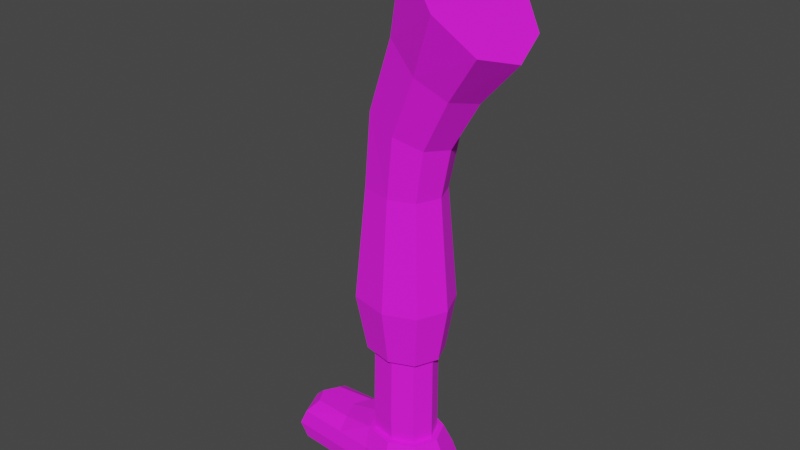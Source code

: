 # Source: Leg.blend  (saved by Blender 4.4.32; exported with 4.5.12 LTS)
import bpy
from mathutils import Matrix  # noqa: F401  (used for matrix-valued properties, if any)

bpy.ops.wm.read_factory_settings(use_empty=True)
scene = bpy.context.scene
scene.name = 'Scene'

# ---- collections
col_collection = bpy.data.collections.new('Collection'); scene.collection.children.link(col_collection)

# ---- images (referenced by path relative to the original .blend; pixels are not part of the script)
import os
ASSET_DIR = os.environ.get("B2B_ASSET_DIR", "")  # directory of the original .blend (textures are referenced by path, not embedded)
HERE = os.path.dirname(os.path.abspath(__file__))  # packed textures are extracted next to this script under _unpacked/

def load_image(name, relpath, width, height, colorspace="sRGB"):
    """Load a texture the original file referenced (path relative to the .blend, or extracted next to this script)."""
    p = next((c for c in (os.path.join(HERE, relpath), os.path.join(ASSET_DIR, relpath)) if relpath and os.path.exists(c)), "")
    if p:
        img = bpy.data.images.load(p, check_existing=True)
        img.name = name
    else:  # same state as the original file: an image datablock whose file is absent (Cycles renders it pink)
        img = bpy.data.images.new(name, width, height)
        img.source = "FILE"
        img.filepath = "//" + (relpath or name)
    img.colorspace_settings.name = colorspace
    return img
img_maincharactercolourpalette_png = load_image('MainCharacterColourPalette.png', 'MainCharacterColourPalette.png', 1024, 1024, 'sRGB')

# ---- materials (node trees are filled in below, after node groups)
mat_maincharacter = bpy.data.materials.new('MainCharacter')

# ---- material node trees
mat_maincharacter.use_nodes = True; mat_maincharacter.node_tree.nodes.clear()
_N = mat_maincharacter.node_tree.nodes; _L = mat_maincharacter.node_tree.links
n0 = _N.new('ShaderNodeBsdfPrincipled'); n0.name = 'Principled BSDF'; n0.location = (10, 300)
n0.inputs[2].default_value = 0.9252
n1 = _N.new('ShaderNodeOutputMaterial'); n1.name = 'Material Output'; n1.location = (300, 300)
n2 = _N.new('ShaderNodeTexImage'); n2.name = 'Image Texture'; n2.location = (-280, 280)
n2.image = img_maincharactercolourpalette_png
n2.interpolation = 'Closest'
_L.new(n0.outputs[0], n1.inputs[0])
_L.new(n2.outputs[0], n0.inputs[0])
n1.is_active_output = True

# ---- world
world_world = bpy.data.worlds.new('World'); scene.world = world_world
world_world.use_nodes = True; world_world.node_tree.nodes.clear()
_N = world_world.node_tree.nodes; _L = world_world.node_tree.links
n0 = _N.new('ShaderNodeOutputWorld'); n0.name = 'World Output'; n0.location = (300, 300)
n1 = _N.new('ShaderNodeBackground'); n1.name = 'Background'; n1.location = (10, 300)
n1.inputs[0].default_value = (0.05088, 0.05088, 0.05088, 1.0)
_L.new(n1.outputs[0], n0.inputs[0])
n0.is_active_output = True
world_world.color = (0.05088, 0.05088, 0.05088)
world_world.use_sun_shadow = False
world_world.sun_shadow_jitter_overblur = 0.0

# ---- meshes
me_cylinder = bpy.data.meshes.new('Cylinder')
me_cylinder.from_pydata([(-2.55, 0.005605, -8.523), (-2.33, 0.6377, -8.523), (-2.55, 0.005605, -12.21), (-2.55, 0.005605, -10.78), (-2.33, -0.6265, -8.523), (-1.585, -0.793, -8.523), (-0.9956, -0.549, -8.523), (-0.7659, 0.005605, -8.523), (-0.9956, 0.5602, -8.523), (-3.521, 0.005605, -12.21), (-3.434, 0.005605, -11.0), (-1.585, 0.8042, -8.523), (-1.521, 0.005605, -12.21), (-1.585, 0.8042, -10.78), (-1.55, 1.006, -11.24), (-0.9956, 0.5602, -10.78), (-0.8431, 0.7127, -11.24), (-0.7659, 0.005605, -10.78), (-0.5502, 0.005605, -11.24), (-0.9956, -0.549, -10.78), (-0.8431, -0.7015, -11.24), (-1.585, -0.793, -10.78), (-1.55, -0.9944, -11.24), (-2.33, -0.6265, -10.78), (-2.257, -0.8361, -11.24), (-2.257, 0.8473, -11.24), (-2.33, 0.6377, -10.78), (-4.211, -0.3718, -11.04), (-4.346, -0.7015, -11.24), (-4.423, 0.005605, -11.04), (-4.639, 0.005605, -11.24), (-4.211, 0.383, -11.04), (-4.346, 0.7127, -11.24), (-3.142, 0.7903, -11.24), (-3.22, 0.4622, -11.0), (-3.22, -0.451, -11.0), (-3.142, -0.7791, -11.24), (-1.521, 0.7002, -12.21), (-1.55, 1.006, -12.02), (-0.8431, 0.7127, -12.02), (-0.981, 0.4766, -12.21), (-0.5502, 0.005605, -12.02), (-0.786, 0.005605, -12.21), (-0.8431, -0.7015, -12.02), (-0.981, -0.4654, -12.21), (-1.55, -0.9944, -12.02), (-1.521, -0.689, -12.21), (-2.257, -0.8361, -12.02), (-2.374, -0.4987, -12.21), (-2.374, 0.5099, -12.21), (-2.257, 0.8473, -12.02), (-4.252, -0.3792, -12.21), (-4.346, -0.7015, -12.02), (-4.639, 0.005605, -12.02), (-4.411, 0.005605, -12.21), (-4.252, 0.3904, -12.21), (-4.346, 0.7127, -12.02), (-3.142, 0.7903, -12.02), (-3.356, 0.4476, -12.21), (-3.142, -0.7791, -12.02), (-3.356, -0.4364, -12.21), (-2.238, 0.9198, -11.63), (-1.47, 1.092, -11.63), (-0.7021, 0.7736, -11.63), (-0.384, 0.005605, -11.63), (-0.7021, -0.7624, -11.63), (-1.47, -1.08, -11.63), (-2.238, -0.9085, -11.63), (-3.198, -0.8466, -11.63), (-3.198, 0.8579, -11.63), (-4.506, -0.7624, -11.63), (-4.824, 0.005605, -11.63), (-4.506, 0.7736, -11.63), (-2.55, 0.005605, -4.474), (-2.33, -0.6265, -4.474), (-2.33, 0.6377, -4.474), (-1.585, 0.8042, -4.474), (-1.585, -0.793, -4.474), (-0.9956, -0.549, -4.474), (-0.9956, 0.5602, -4.474), (-0.7659, 0.005605, -4.474), (-2.343, 0.02207, -2.566), (-2.122, -0.6826, -2.661), (-2.122, 0.7267, -2.661), (-1.373, 0.9124, -2.981), (-1.373, -0.8682, -2.981), (-0.7814, -0.5962, -3.234), (-0.7814, 0.6404, -3.234), (-0.5506, 0.02207, -3.332), (-1.146, 0.0, 1.269), (-0.8757, -1.161, 0.9693), (-0.8757, 1.161, 0.9693), (0.04225, 1.466, -0.04676), (0.04225, -1.466, -0.04676), (0.7673, -1.018, -0.8493), (0.7673, 1.018, -0.8493), (1.05, 0.0, -1.162), (-0.5321, 0.005605, -7.165), (-0.8231, -0.6969, -7.165), (-0.8231, 0.7081, -7.165), (-2.514, -0.7951, -7.165), (-2.792, 0.005605, -7.165), (-1.569, -1.006, -7.165), (-2.514, 0.8063, -7.165), (-1.569, 1.017, -7.165), (-2.203, 0.5212, -10.78), (-2.203, 0.5212, -8.523), (-1.115, -0.4468, -8.523), (-1.115, -0.4468, -10.78), (-2.383, 0.005605, -8.523), (-2.383, 0.005605, -10.78), (-2.203, -0.51, -10.78), (-2.203, -0.51, -8.523), (-1.115, 0.458, -10.78), (-1.115, 0.458, -8.523), (-1.595, 0.657, -8.523), (-1.595, -0.6458, -10.78), (-1.595, -0.6458, -8.523), (-1.595, 0.657, -10.78), (-0.9273, 0.005605, -8.523), (-0.9273, 0.005605, -10.78), (-2.232, 0.5338, -10.26), (-1.117, -0.4578, -10.26), (-2.416, 0.005605, -10.26), (-2.232, -0.5226, -10.26), (-1.117, 0.469, -10.26), (-1.609, -0.6617, -10.26), (-1.609, 0.6729, -10.26), (-0.9247, 0.005605, -10.26), (-1.429, -0.8452, -0.9235), (-1.652, -0.008956, -0.7513), (0.1602, -0.008956, -2.148), (-0.07315, -0.7427, -1.968), (-0.07315, 0.7248, -1.968), (-0.6713, -1.066, -1.507), (-1.429, 0.8273, -0.9235), (-0.6713, 1.048, -1.507), (0.4701, 0.0, -0.5204), (-0.4701, 0.0, 0.5204)], [], [(62, 14, 16, 63), (65, 20, 22, 66), (66, 22, 24, 67), (2, 48, 60, 9), (49, 2, 9, 58), (69, 57, 56, 72), (63, 16, 18, 64), (98, 97, 80, 78), (64, 18, 20, 65), (61, 25, 14, 62), (35, 10, 29, 27), (10, 34, 31, 29), (58, 9, 54, 55), (71, 30, 32, 72), (37, 40, 42, 12), (68, 36, 28, 70), (67, 24, 36, 68), (9, 60, 51, 54), (23, 3, 10, 35), (3, 26, 34, 10), (70, 28, 30, 71), (61, 50, 57, 69), (16, 14, 13, 15), (18, 16, 15, 17), (20, 18, 17, 19), (22, 20, 19, 21), (24, 22, 21, 23), (14, 25, 26, 13), (30, 28, 27, 29), (32, 30, 29, 31), (34, 26, 25, 33), (36, 24, 23, 35), (31, 34, 33, 32), (28, 36, 35, 27), (6, 5, 117, 107), (19, 17, 120, 108), (1, 11, 115, 106), (23, 21, 116, 111), (3, 23, 111, 110), (4, 0, 109, 112), (26, 3, 110, 105), (17, 15, 113, 120), (38, 39, 40, 37), (39, 41, 42, 40), (41, 43, 44, 42), (43, 45, 46, 44), (45, 47, 48, 46), (58, 55, 56, 57), (50, 38, 37, 49), (52, 53, 54, 51), (53, 56, 55, 54), (60, 48, 47, 59), (49, 58, 57, 50), (51, 60, 59, 52), (12, 42, 44, 46), (49, 37, 12, 2), (2, 12, 46, 48), (25, 61, 69, 33), (52, 70, 71, 53), (47, 67, 68, 59), (59, 68, 70, 52), (53, 71, 72, 56), (50, 61, 62, 38), (41, 64, 65, 43), (39, 63, 64, 41), (33, 69, 72, 32), (45, 66, 67, 47), (43, 65, 66, 45), (38, 62, 63, 39), (80, 88, 86, 78), (97, 99, 79, 80), (101, 100, 74, 73), (100, 102, 77, 74), (103, 101, 73, 75), (99, 104, 76, 79), (104, 103, 75, 76), (102, 98, 78, 77), (76, 84, 87, 79), (80, 79, 87, 88), (77, 85, 82, 74), (75, 83, 84, 76), (78, 86, 85, 77), (73, 81, 83, 75), (130, 129, 90, 89), (138, 89, 90), (132, 131, 96, 94), (131, 133, 95, 96), (129, 134, 93, 90), (136, 135, 91, 92), (133, 136, 92, 95), (134, 132, 94, 93), (135, 130, 89, 91), (5, 6, 98, 102), (11, 1, 103, 104), (8, 11, 104, 99), (1, 0, 101, 103), (4, 5, 102, 100), (0, 4, 100, 101), (7, 8, 99, 97), (6, 7, 97, 98), (128, 125, 114, 119), (123, 124, 112, 109), (124, 126, 117, 112), (122, 128, 119, 107), (127, 121, 106, 115), (121, 123, 109, 106), (125, 127, 115, 114), (126, 122, 107, 117), (0, 1, 106, 109), (15, 13, 118, 113), (13, 26, 105, 118), (8, 7, 119, 114), (11, 8, 114, 115), (21, 19, 108, 116), (5, 4, 112, 117), (7, 6, 107, 119), (116, 108, 122, 126), (113, 118, 127, 125), (105, 110, 123, 121), (118, 105, 121, 127), (108, 120, 128, 122), (111, 116, 126, 124), (110, 111, 124, 123), (120, 113, 125, 128), (74, 82, 81, 73), (83, 81, 130, 135), (85, 86, 132, 134), (87, 84, 136, 133), (84, 83, 135, 136), (82, 85, 134, 129), (88, 87, 133, 131), (86, 88, 131, 132), (81, 82, 129, 130), (92, 91, 89, 138), (96, 95, 137), (96, 137, 93, 94), (95, 92, 138, 137), (137, 138, 90, 93)])
_uv = me_cylinder.uv_layers.new(name='UVMap')
_uv.uv.foreach_set('vector', [0.397, 0.571, 0.3866, 0.621, 0.4779, 0.621, 0.496, 0.571, 0.496, 0.571, 0.4779, 0.621, 0.3866, 0.621, 0.397, 0.571, 0.397, 0.571, 0.3866, 0.621, 0.2954, 0.621, 0.2979, 0.571, 0.2621, 0.8836, 0.2803, 0.8315, 0.1788, 0.8379, 0.1618, 0.8836, 0.2803, 0.9357, 0.2621, 0.8836, 0.1618, 0.8836, 0.1788, 0.9293, 0.174, 0.571, 0.1813, 0.5209, 0.02596, 0.5209, 0.00527, 0.571, 0.4475, 0.571, 0.4397, 0.621, 0.3484, 0.621, 0.3484, 0.571, 0.6755, 0.7084, 0.7444, 0.7084, 0.7444, 0.9722, 0.69, 0.9722, 0.3484, 0.571, 0.3484, 0.621, 0.2572, 0.621, 0.2494, 0.571, 0.2979, 0.571, 0.2954, 0.621, 0.3866, 0.621, 0.397, 0.571, 0.1929, 0.8364, 0.1707, 0.8836, 0.0685, 0.8836, 0.09041, 0.8446, 0.1707, 0.8836, 0.1929, 0.9308, 0.09041, 0.9226, 0.0685, 0.8836, 0.1788, 0.9293, 0.1618, 0.8836, 0.06973, 0.8836, 0.08621, 0.9234, 0.3484, 0.571, 0.3484, 0.621, 0.4397, 0.621, 0.4475, 0.571, 0.3685, 0.9554, 0.4243, 0.9323, 0.4445, 0.8836, 0.3685, 0.8836, 0.174, 0.571, 0.1813, 0.621, 0.02596, 0.621, 0.00527, 0.571, 0.2979, 0.571, 0.2954, 0.621, 0.1813, 0.621, 0.174, 0.571, 0.1618, 0.8836, 0.1788, 0.8379, 0.08621, 0.8438, 0.06973, 0.8836, 0.2848, 0.8183, 0.2621, 0.8836, 0.1707, 0.8836, 0.1929, 0.8364, 0.2621, 0.8836, 0.2848, 0.9489, 0.1929, 0.9308, 0.1707, 0.8836, 0.2494, 0.571, 0.2572, 0.621, 0.3484, 0.621, 0.3484, 0.571, 0.2979, 0.571, 0.2954, 0.5209, 0.1813, 0.5209, 0.174, 0.571, 0.4883, 0.5111, 0.3727, 0.5111, 0.367, 0.587, 0.4634, 0.587, 0.3242, 0.5111, 0.4399, 0.5111, 0.4149, 0.587, 0.3242, 0.587, 0.2086, 0.5111, 0.3242, 0.5111, 0.3242, 0.587, 0.2335, 0.587, 0.3727, 0.5111, 0.4883, 0.5111, 0.4634, 0.587, 0.367, 0.587, 0.257, 0.5111, 0.3727, 0.5111, 0.367, 0.587, 0.2451, 0.587, 0.3727, 0.5111, 0.257, 0.5111, 0.2451, 0.587, 0.367, 0.587, 0.02771, 0.8289, 0.07561, 0.7132, 0.09764, 0.7671, 0.06299, 0.8289, 0.07561, 0.9445, 0.02771, 0.8289, 0.06299, 0.8289, 0.09764, 0.8906, 0.0996, 0.5504, 0.2451, 0.587, 0.257, 0.5111, 0.1124, 0.5111, 0.1124, 0.5111, 0.257, 0.5111, 0.2451, 0.587, 0.0996, 0.5504, 0.09764, 0.8906, 0.2598, 0.9035, 0.2726, 0.9572, 0.07561, 0.9445, 0.07561, 0.7132, 0.2726, 0.7005, 0.2598, 0.7542, 0.09764, 0.7671, 0.8278, 0.5218, 0.77, 0.4979, 0.769, 0.5123, 0.8161, 0.5318, 0.4228, 0.8263, 0.4465, 0.8836, 0.4298, 0.8836, 0.4105, 0.8368, 0.6969, 0.6382, 0.77, 0.6545, 0.769, 0.6401, 0.7093, 0.6267, 0.2848, 0.8183, 0.3619, 0.801, 0.3608, 0.8163, 0.2979, 0.8303, 0.2621, 0.8836, 0.2848, 0.8183, 0.2979, 0.8303, 0.2794, 0.8836, 0.6969, 0.5142, 0.6753, 0.5762, 0.6917, 0.5762, 0.7093, 0.5256, 0.2848, 0.9489, 0.2621, 0.8836, 0.2794, 0.8836, 0.2979, 0.9369, 0.4465, 0.8836, 0.4228, 0.9409, 0.4105, 0.9304, 0.4298, 0.8836, 0.3655, 0.987, 0.4385, 0.9567, 0.4243, 0.9323, 0.3685, 0.9554, 0.4385, 0.9567, 0.4688, 0.8836, 0.4445, 0.8836, 0.4243, 0.9323, 0.4688, 0.8836, 0.4385, 0.8105, 0.4243, 0.8349, 0.4445, 0.8836, 0.4385, 0.8105, 0.3655, 0.7802, 0.3685, 0.8118, 0.4243, 0.8349, 0.3655, 0.7802, 0.2924, 0.7966, 0.2803, 0.8315, 0.3685, 0.8118, 0.1788, 0.9293, 0.08621, 0.9234, 0.07649, 0.9567, 0.201, 0.9647, 0.2924, 0.9706, 0.3655, 0.987, 0.3685, 0.9554, 0.2803, 0.9357, 0.07649, 0.8105, 0.04621, 0.8836, 0.06973, 0.8836, 0.08621, 0.8438, 0.04621, 0.8836, 0.07649, 0.9567, 0.08621, 0.9234, 0.06973, 0.8836, 0.1788, 0.8379, 0.2803, 0.8315, 0.2924, 0.7966, 0.201, 0.8025, 0.2803, 0.9357, 0.1788, 0.9293, 0.201, 0.9647, 0.2924, 0.9706, 0.08621, 0.8438, 0.1788, 0.8379, 0.201, 0.8025, 0.07649, 0.8105, 0.3685, 0.8836, 0.4445, 0.8836, 0.4243, 0.8349, 0.3685, 0.8118, 0.2803, 0.9357, 0.3685, 0.9554, 0.3685, 0.8836, 0.2621, 0.8836, 0.2621, 0.8836, 0.3685, 0.8836, 0.3685, 0.8118, 0.2803, 0.8315, 0.2954, 0.621, 0.2979, 0.571, 0.174, 0.571, 0.1813, 0.621, 0.2572, 0.5209, 0.2494, 0.571, 0.3484, 0.571, 0.3484, 0.5209, 0.2954, 0.5209, 0.2979, 0.571, 0.174, 0.571, 0.1813, 0.5209, 0.1813, 0.5209, 0.174, 0.571, 0.00527, 0.571, 0.02596, 0.5209, 0.3484, 0.5209, 0.3484, 0.571, 0.4475, 0.571, 0.4397, 0.5209, 0.2954, 0.5209, 0.2979, 0.571, 0.397, 0.571, 0.3866, 0.5209, 0.3484, 0.5209, 0.3484, 0.571, 0.2494, 0.571, 0.2572, 0.5209, 0.4397, 0.5209, 0.4475, 0.571, 0.3484, 0.571, 0.3484, 0.5209, 0.1813, 0.621, 0.174, 0.571, 0.00527, 0.571, 0.02596, 0.621, 0.3866, 0.5209, 0.397, 0.571, 0.2979, 0.571, 0.2954, 0.5209, 0.4779, 0.5209, 0.496, 0.571, 0.397, 0.571, 0.3866, 0.5209, 0.3866, 0.5209, 0.397, 0.571, 0.496, 0.571, 0.4779, 0.5209, 0.7196, 0.5065, 0.721, 0.6021, 0.6693, 0.6103, 0.6732, 0.5065, 0.7444, 0.7084, 0.8133, 0.7084, 0.7988, 0.9722, 0.7444, 0.9722, 0.7444, 0.7084, 0.6659, 0.7084, 0.6824, 0.9722, 0.7444, 0.9722, 0.6789, 0.7084, 0.7715, 0.7084, 0.77, 0.9722, 0.6969, 0.9722, 0.8229, 0.7084, 0.7444, 0.7084, 0.7444, 0.9722, 0.8064, 0.9722, 0.8447, 0.7084, 0.7715, 0.7084, 0.77, 0.9722, 0.8278, 0.9722, 0.7715, 0.7084, 0.6789, 0.7084, 0.6969, 0.9722, 0.77, 0.9722, 0.7715, 0.7084, 0.8447, 0.7084, 0.8278, 0.9722, 0.77, 0.9722, 0.7415, 0.5065, 0.7592, 0.6315, 0.8087, 0.6103, 0.7907, 0.5065, 0.7196, 0.5065, 0.766, 0.5065, 0.7727, 0.6103, 0.721, 0.6021, 0.7415, 0.5065, 0.7592, 0.6315, 0.6965, 0.6583, 0.6791, 0.5065, 0.6791, 0.5065, 0.6965, 0.6583, 0.7592, 0.6315, 0.7415, 0.5065, 0.7907, 0.5065, 0.8087, 0.6103, 0.7592, 0.6315, 0.7415, 0.5065, 0.7196, 0.5065, 0.721, 0.6661, 0.7799, 0.6583, 0.7725, 0.5065, 0.7184, 0.8179, 0.6484, 0.8035, 0.6221, 0.9618, 0.7191, 0.9869, 0.4996, 1.17, 0.4996, 1.226, 0.4135, 1.204, 0.657, 0.7161, 0.7184, 0.7011, 0.7191, 0.7836, 0.634, 0.8097, 0.7184, 0.7011, 0.7798, 0.7161, 0.8043, 0.8097, 0.7191, 0.7836, 0.7545, 0.8035, 0.8179, 0.7547, 0.8775, 0.8769, 0.8008, 0.9618, 0.8179, 0.7547, 0.7545, 0.8035, 0.8008, 0.9618, 0.8775, 0.8769, 0.8679, 0.7161, 0.8179, 0.7547, 0.8775, 0.8769, 0.9382, 0.8097, 0.8179, 0.7547, 0.8679, 0.7161, 0.9382, 0.8097, 0.8775, 0.8769, 0.7883, 0.8035, 0.7184, 0.8179, 0.7191, 0.9869, 0.8162, 0.9618, 0.77, 0.5752, 0.8278, 0.5752, 0.8447, 0.7084, 0.7715, 0.7084, 0.77, 0.5752, 0.6969, 0.5752, 0.6789, 0.7084, 0.7715, 0.7084, 0.8278, 0.5752, 0.77, 0.5752, 0.7715, 0.7084, 0.8447, 0.7084, 0.8064, 0.5752, 0.7444, 0.5752, 0.7444, 0.7084, 0.8229, 0.7084, 0.6969, 0.5752, 0.77, 0.5752, 0.7715, 0.7084, 0.6789, 0.7084, 0.7444, 0.5752, 0.6824, 0.5752, 0.6659, 0.7084, 0.7444, 0.7084, 0.7444, 0.5752, 0.7988, 0.5752, 0.8133, 0.7084, 0.7444, 0.7084, 0.69, 0.5752, 0.7444, 0.5752, 0.7444, 0.7084, 0.6755, 0.7084, 0.2301, 0.1381, 0.3171, 0.1381, 0.3151, 0.465, 0.2301, 0.465, 0.2301, 0.1381, 0.1309, 0.1381, 0.1333, 0.465, 0.2301, 0.465, 0.1577, 0.1381, 0.2747, 0.1381, 0.2773, 0.465, 0.163, 0.465, 0.1431, 0.1381, 0.2301, 0.1381, 0.2301, 0.465, 0.1452, 0.465, 0.2747, 0.1381, 0.1577, 0.1381, 0.163, 0.465, 0.2773, 0.465, 0.3293, 0.1381, 0.2301, 0.1381, 0.2301, 0.465, 0.3269, 0.465, 0.3671, 0.1381, 0.2747, 0.1381, 0.2773, 0.465, 0.3675, 0.465, 0.2747, 0.1381, 0.3671, 0.1381, 0.3675, 0.465, 0.2773, 0.465, 0.6753, 0.5762, 0.6969, 0.6382, 0.7093, 0.6267, 0.6917, 0.5762, 0.4228, 0.9409, 0.3619, 0.9661, 0.3608, 0.9509, 0.4105, 0.9304, 0.3619, 0.9661, 0.2848, 0.9489, 0.2979, 0.9369, 0.3608, 0.9509, 0.8278, 0.6306, 0.8503, 0.5762, 0.8345, 0.5762, 0.8161, 0.6205, 0.77, 0.6545, 0.8278, 0.6306, 0.8161, 0.6205, 0.769, 0.6401, 0.3619, 0.801, 0.4228, 0.8263, 0.4105, 0.8368, 0.3608, 0.8163, 0.77, 0.4979, 0.6969, 0.5142, 0.7093, 0.5256, 0.769, 0.5123, 0.8503, 0.5762, 0.8278, 0.5218, 0.8161, 0.5318, 0.8345, 0.5762, 0.2773, 0.04129, 0.3675, 0.04129, 0.3671, 0.1381, 0.2747, 0.1381, 0.3675, 0.04129, 0.2773, 0.04129, 0.2747, 0.1381, 0.3671, 0.1381, 0.3269, 0.04129, 0.2301, 0.04129, 0.2301, 0.1381, 0.3293, 0.1381, 0.2773, 0.04129, 0.163, 0.04129, 0.1577, 0.1381, 0.2747, 0.1381, 0.1452, 0.04129, 0.2301, 0.04129, 0.2301, 0.1381, 0.1431, 0.1381, 0.163, 0.04129, 0.2773, 0.04129, 0.2747, 0.1381, 0.1577, 0.1381, 0.2301, 0.04129, 0.1333, 0.04129, 0.1309, 0.1381, 0.2301, 0.1381, 0.2301, 0.04129, 0.3151, 0.04129, 0.3171, 0.1381, 0.2301, 0.1381, 0.6667, 0.5065, 0.662, 0.6583, 0.721, 0.6661, 0.7196, 0.5065, 0.7799, 0.6583, 0.721, 0.6661, 0.7184, 0.8179, 0.7883, 0.8035, 0.7592, 0.6315, 0.8087, 0.6103, 0.8679, 0.7161, 0.8179, 0.7547, 0.8087, 0.6103, 0.7592, 0.6315, 0.8179, 0.7547, 0.8679, 0.7161, 0.7592, 0.6315, 0.6965, 0.6583, 0.7545, 0.8035, 0.8179, 0.7547, 0.6965, 0.6583, 0.7592, 0.6315, 0.8179, 0.7547, 0.7545, 0.8035, 0.721, 0.6021, 0.7727, 0.6103, 0.7798, 0.7161, 0.7184, 0.7011, 0.6693, 0.6103, 0.721, 0.6021, 0.7184, 0.7011, 0.657, 0.7161, 0.721, 0.6661, 0.662, 0.6583, 0.6484, 0.8035, 0.7184, 0.8179, 0.6084, 1.128, 0.5857, 1.204, 0.4996, 1.226, 0.4996, 1.17, 0.4996, 1.045, 0.5752, 1.069, 0.4996, 1.093, 0.4996, 1.045, 0.4996, 1.093, 0.3908, 1.128, 0.4241, 1.069, 0.5752, 1.069, 0.6084, 1.128, 0.4996, 1.17, 0.4996, 1.093, 0.4996, 1.093, 0.4996, 1.17, 0.4135, 1.204, 0.3908, 1.128])
me_cylinder.materials.append(mat_maincharacter)
me_cylinder.update()

# ---- objects
ob_leg = bpy.data.objects.new('Leg', me_cylinder)

# ---- transforms, parenting, visibility, modifiers, constraints
ob_leg.location = (1.55, -0.005605, 11.21)

# ---- collection membership
col_collection.objects.link(ob_leg)

# ---- scene / render settings (as saved in the file)
scene.frame_start = 1; scene.frame_end = 250; scene.frame_set(0)
scene.render.engine = 'CYCLES'
scene.render.image_settings.file_format = 'FFMPEG'
scene.render.image_settings.color_mode = 'RGB'
scene.cycles.samples = 24
scene.view_settings.view_transform = 'Filmic'
bpy.context.view_layer.update()

# ---- added for rendering (the .blend has no active camera and no usable light): camera, sun
cam_auto = bpy.data.cameras.new('AutoCamera')
cam_auto.lens = 50.0
cam_auto.sensor_width = 36.0
cam_auto.clip_end = 1000.0
ob_auto_camera = bpy.data.objects.new('AutoCamera', cam_auto)
scene.collection.objects.link(ob_auto_camera)
ob_auto_camera.location = (13.5345, -16.6513, 16.8363)
ob_auto_camera.rotation_euler = (1.09748, -7.21219e-08, 0.694738)
scene.camera = ob_auto_camera
light_auto_sun = bpy.data.lights.new('AutoSun', 'SUN')
light_auto_sun.energy = 3.0
light_auto_sun.angle = 0.0523599
ob_auto_sun = bpy.data.objects.new('AutoSun', light_auto_sun)
scene.collection.objects.link(ob_auto_sun)
ob_auto_sun.rotation_euler = (0.872665, 0.174533, 0.523599)
bpy.context.view_layer.update()
